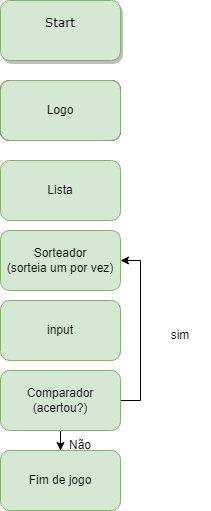

The diagram above was exported from draw.io. Its source (the exported page's mxGraphModel, read from the mxfile embedded in the PNG):
<mxGraphModel dx="1114" dy="658" grid="1" gridSize="10" guides="1" tooltips="1" connect="1" arrows="1" fold="1" page="1" pageScale="1" pageWidth="1100" pageHeight="850" background="none" math="0" shadow="0">
  <root>
    <mxCell id="0" />
    <mxCell id="1" parent="0" />
    <mxCell id="yi6bekpoY7rkuFsr0uCa-1" value="Start&lt;br&gt;&lt;br&gt;" style="whiteSpace=wrap;html=1;rounded=1;shadow=1;labelBackgroundColor=none;strokeWidth=1;fontFamily=Verdana;fontSize=12;align=center;fillColor=#d5e8d4;strokeColor=#82b366;" parent="1" vertex="1">
      <mxGeometry x="190" y="320" width="120" height="60" as="geometry" />
    </mxCell>
    <mxCell id="yi6bekpoY7rkuFsr0uCa-2" value="Logo&lt;br&gt;" style="rounded=1;whiteSpace=wrap;html=1;" parent="1" vertex="1">
      <mxGeometry x="190" y="400" width="120" height="60" as="geometry" />
    </mxCell>
    <mxCell id="yi6bekpoY7rkuFsr0uCa-3" value="Logo&lt;br&gt;" style="rounded=1;whiteSpace=wrap;html=1;fillColor=#d5e8d4;strokeColor=#82b366;" parent="1" vertex="1">
      <mxGeometry x="190" y="400" width="120" height="60" as="geometry" />
    </mxCell>
    <mxCell id="yi6bekpoY7rkuFsr0uCa-4" value="Lista" style="rounded=1;whiteSpace=wrap;html=1;fillColor=#d5e8d4;strokeColor=#82b366;" parent="1" vertex="1">
      <mxGeometry x="190" y="480" width="120" height="60" as="geometry" />
    </mxCell>
    <mxCell id="yi6bekpoY7rkuFsr0uCa-5" value="Sorteador&lt;br&gt;(sorteia um por vez)" style="rounded=1;whiteSpace=wrap;html=1;fillColor=#d5e8d4;strokeColor=#82b366;" parent="1" vertex="1">
      <mxGeometry x="190" y="550" width="120" height="60" as="geometry" />
    </mxCell>
    <mxCell id="yi6bekpoY7rkuFsr0uCa-6" value="input" style="rounded=1;whiteSpace=wrap;html=1;fillColor=#d5e8d4;strokeColor=#82b366;" parent="1" vertex="1">
      <mxGeometry x="190" y="620" width="120" height="60" as="geometry" />
    </mxCell>
    <mxCell id="yi6bekpoY7rkuFsr0uCa-11" style="edgeStyle=orthogonalEdgeStyle;rounded=0;orthogonalLoop=1;jettySize=auto;html=1;entryX=0.5;entryY=0;entryDx=0;entryDy=0;" parent="1" source="yi6bekpoY7rkuFsr0uCa-7" target="yi6bekpoY7rkuFsr0uCa-10" edge="1">
      <mxGeometry relative="1" as="geometry" />
    </mxCell>
    <mxCell id="yi6bekpoY7rkuFsr0uCa-13" style="edgeStyle=orthogonalEdgeStyle;rounded=0;orthogonalLoop=1;jettySize=auto;html=1;exitX=1;exitY=0.5;exitDx=0;exitDy=0;entryX=1;entryY=0.5;entryDx=0;entryDy=0;" parent="1" source="yi6bekpoY7rkuFsr0uCa-7" target="yi6bekpoY7rkuFsr0uCa-5" edge="1">
      <mxGeometry relative="1" as="geometry" />
    </mxCell>
    <mxCell id="yi6bekpoY7rkuFsr0uCa-7" value="Comparador&lt;br&gt;(acertou?)" style="rounded=1;whiteSpace=wrap;html=1;fillColor=#d5e8d4;strokeColor=#82b366;" parent="1" vertex="1">
      <mxGeometry x="190" y="690" width="120" height="60" as="geometry" />
    </mxCell>
    <mxCell id="yi6bekpoY7rkuFsr0uCa-10" value="Fim de jogo" style="rounded=1;whiteSpace=wrap;html=1;fillColor=#d5e8d4;strokeColor=#82b366;" parent="1" vertex="1">
      <mxGeometry x="190" y="770" width="120" height="60" as="geometry" />
    </mxCell>
    <mxCell id="yi6bekpoY7rkuFsr0uCa-12" value="Não" style="text;html=1;strokeColor=none;fillColor=none;align=center;verticalAlign=middle;whiteSpace=wrap;rounded=0;" parent="1" vertex="1">
      <mxGeometry x="240" y="750" width="60" height="30" as="geometry" />
    </mxCell>
    <mxCell id="yi6bekpoY7rkuFsr0uCa-14" value="sim" style="text;html=1;strokeColor=none;fillColor=none;align=center;verticalAlign=middle;whiteSpace=wrap;rounded=0;" parent="1" vertex="1">
      <mxGeometry x="340" y="640" width="60" height="30" as="geometry" />
    </mxCell>
  </root>
</mxGraphModel>